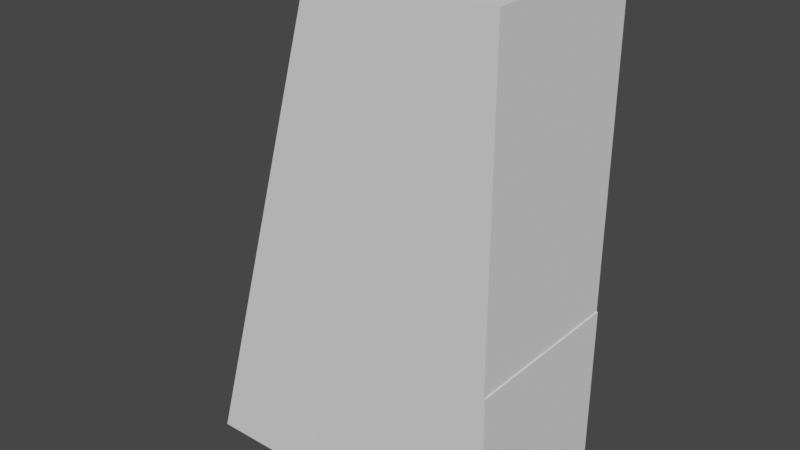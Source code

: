 # Source: Cube_1.blend  (saved by Blender 2.80.75; exported with 4.5.12 LTS)
import bpy
from mathutils import Matrix  # noqa: F401  (used for matrix-valued properties, if any)

bpy.ops.wm.read_factory_settings(use_empty=True)
scene = bpy.context.scene
scene.name = 'Scene'

# ---- collections
col_collection = bpy.data.collections.new('Collection'); scene.collection.children.link(col_collection)

# ---- world
world_world = bpy.data.worlds.new('World'); scene.world = world_world
world_world.use_nodes = True; world_world.node_tree.nodes.clear()
_N = world_world.node_tree.nodes; _L = world_world.node_tree.links
n0 = _N.new('ShaderNodeOutputWorld'); n0.name = 'World Output'; n0.location = (300, 300)
n1 = _N.new('ShaderNodeBackground'); n1.name = 'Background'; n1.location = (10, 300)
n1.inputs[0].default_value = (0.05088, 0.05088, 0.05088, 1.0)
_L.new(n1.outputs[0], n0.inputs[0])
n0.is_active_output = True
world_world.color = (0.05088, 0.05088, 0.05088)
world_world.use_sun_shadow = False
world_world.sun_shadow_jitter_overblur = 0.0

# ---- meshes
me_plane = bpy.data.meshes.new('Plane')
me_plane.from_pydata([(0.7127, 2.5, 0.8667), (0.0, 0.0, 0.8667), (2.513, 2.5, 0.8667), (2.513, 0.7, 0.8667), (0.7127, 2.5, -0.8667), (0.0, -1.192e-07, -0.8667), (2.513, 2.5, -0.8667), (2.513, 0.7, -0.8667)], [], [(0, 1, 3, 2), (4, 6, 7, 5), (1, 5, 7, 3), (2, 6, 4, 0), (3, 7, 6, 2), (0, 4, 5, 1)])
_uv = me_plane.uv_layers.new(name='UVMap')
_uv.uv.foreach_set('vector', [0.1747, 0.0881, 0.1701, 0.2187, 0.584, 0.1029, 0.414, 0.0002115, 0.02708, 0.978, 0.9837, 0.978, 0.9837, 0.789, 0.02822, 0.7882, 0.6936, 0.2329, 0.393, 0.07859, 0.5551, 0.07865, 0.842, 0.07865, 0.03204, 0.5436, 0.03204, 0.7287, 0.9899, 0.7287, 0.9899, 0.5436, 0.9955, 0.2652, 0.01152, 0.2652, 0.01152, 0.4678, 0.9955, 0.4678, 0.4145, 0.0002115, 0.4067, 0.2325, 0.8227, 0.07817, 0.8442, 0.0002116])
me_plane.use_remesh_preserve_volume = False
me_plane.use_remesh_preserve_attributes = False
me_plane.use_mirror_vertex_groups = False
me_plane.update()
me_plane_001 = bpy.data.meshes.new('Plane.001')
me_plane_001.from_pydata([(-0.6862, 0.8667, -2.5), (0.6779, 0.8667, -2.5), (0.0142, 0.8667, -0.0002751), (-0.6862, -0.8667, -2.5), (0.6779, -0.8667, -2.5), (0.0142, -0.8667, -0.000275)], [], [(1, 0, 2), (4, 5, 3), (2, 0, 3, 5), (1, 2, 5, 4), (0, 1, 4, 3)])
_uv = me_plane_001.uv_layers.new(name='UVMap')
_uv.uv.foreach_set('vector', [0.9014, 0.01711, 0.9015, 0.2991, 0.3847, 0.1543, 0.01389, 0.9921, 0.5022, 0.7795, 0.9886, 0.992, 0.004846, 0.007947, 0.5416, 0.007947, 0.5416, 0.1989, 0.004846, 0.1989, 0.007947, 0.1156, 0.5427, 0.1156, 0.5427, 0.2322, 0.007947, 0.2322, 0.9934, 0.5373, 0.9949, 0.7294, 0.01336, 0.7294, 0.01336, 0.5404])
me_plane_001.use_remesh_preserve_volume = False
me_plane_001.use_remesh_preserve_attributes = False
me_plane_001.use_mirror_vertex_groups = False
me_plane_001.update()
me_plane_002 = bpy.data.meshes.new('Plane.002')
me_plane_002.from_pydata([(-0.7, -2.5, -0.8667), (2.5, -2.5, -0.8667), (0.7, 2.5, -0.8667), (2.5, 2.5, -0.8667), (-0.7, -2.5, 0.8667), (2.5, -2.5, 0.8667), (0.7, 2.5, 0.8667), (2.5, 2.5, 0.8667)], [], [(0, 2, 3, 1), (4, 5, 7, 6), (1, 3, 7, 5), (2, 0, 4, 6), (3, 2, 6, 7), (0, 1, 5, 4)])
_uv = me_plane_002.uv_layers.new(name='UVMap')
_uv.uv.foreach_set('vector', [0.9233, 0.1107, 0.4451, 0.2137, 0.4451, 0.001401, 0.8225, 0.1022, 0.6318, 0.03432, 0.9512, 0.07228, 0.06997, 0.08003, 0.04827, 0.1297, 0.9794, 0.5319, 0.9794, 0.7233, 0.04785, 0.7233, 0.04785, 0.5319, 0.1599, 0.01809, 0.7723, 0.01809, 0.7723, 0.2226, 0.1599, 0.2226, 0.9865, 0.2692, 0.9865, 0.4815, 0.08914, 0.48, 0.08914, 0.2677, 0.9858, 0.7955, 0.9858, 0.9931, 0.02177, 0.9916, 0.02177, 0.7955])
me_plane_002.use_remesh_preserve_volume = False
me_plane_002.use_remesh_preserve_attributes = False
me_plane_002.use_mirror_vertex_groups = False
me_plane_002.update()

# ---- objects
ob_empty = bpy.data.objects.new('Empty', None)
ob_corner = bpy.data.objects.new('Corner', me_plane)
ob_edge = bpy.data.objects.new('Edge', me_plane_001)
ob_center = bpy.data.objects.new('Center', me_plane_002)

# ---- transforms, parenting, visibility, modifiers, constraints
ob_empty.location = (0.0, 0.0, 0.0)
ob_empty.rotation_euler = (1.571, -0.0, -0.0)
ob_empty.empty_display_type = 'IMAGE'
ob_empty.empty_display_size = 5.0
ob_empty.lineart.crease_threshold = 0.0
ob_corner.location = (0.0, 0.0, 0.0)
ob_corner.rotation_euler = (-1.571, -0.0, 0.0)
ob_corner.lineart.crease_threshold = 0.0
ob_edge.location = (0.0, 0.0, 0.0)
ob_edge.scale = (1.0, 1.0, 1.0)
ob_edge.lineart.crease_threshold = 0.0
ob_center.location = (0.0, 0.0, 0.0)
ob_center.rotation_euler = (1.571, -0.0, 0.0)
ob_center.lineart.crease_threshold = 0.0

# ---- collection membership
col_collection.objects.link(ob_empty)
col_collection.objects.link(ob_corner)
col_collection.objects.link(ob_edge)
col_collection.objects.link(ob_center)

# ---- scene / render settings (as saved in the file)
scene.frame_start = 1; scene.frame_end = 250; scene.frame_set(1)
scene.render.engine = 'BLENDER_EEVEE_NEXT'
scene.cycles.use_denoising = False
scene.cycles.samples = 128
scene.cycles.sampling_pattern = 'TABULATED_SOBOL'
scene.cycles.use_adaptive_sampling = False
scene.cycles.use_light_tree = False
scene.view_settings.view_transform = 'Filmic'
bpy.context.view_layer.update()

# ---- added for rendering (the .blend has no active camera and no usable light): camera, sun
cam_auto = bpy.data.cameras.new('AutoCamera')
cam_auto.lens = 50.0
cam_auto.sensor_width = 36.0
cam_auto.clip_end = 1000.0
ob_auto_camera = bpy.data.objects.new('AutoCamera', cam_auto)
scene.collection.objects.link(ob_auto_camera)
ob_auto_camera.location = (6.63422, -6.87346, 4.58231)
ob_auto_camera.rotation_euler = (1.09748, -7.21219e-08, 0.694738)
scene.camera = ob_auto_camera
light_auto_sun = bpy.data.lights.new('AutoSun', 'SUN')
light_auto_sun.energy = 3.0
light_auto_sun.angle = 0.0523599
ob_auto_sun = bpy.data.objects.new('AutoSun', light_auto_sun)
scene.collection.objects.link(ob_auto_sun)
ob_auto_sun.rotation_euler = (0.872665, 0.174533, 0.523599)
bpy.context.view_layer.update()
